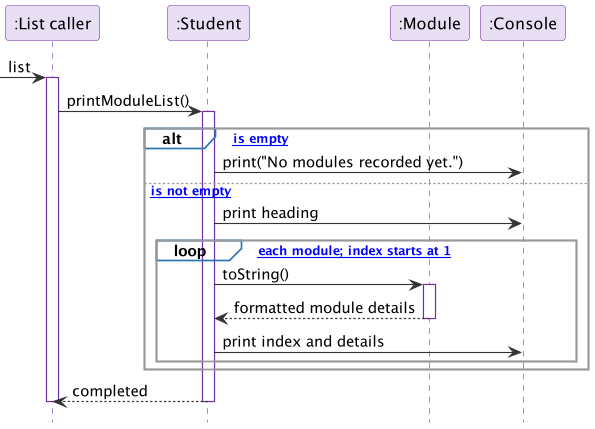

The diagram above was rendered by PlantUML. Its source (embedded in the PNG):
@startuml
!include style.puml
participant ":List caller" as C
participant ":Student" as S
participant ":Module" as M
participant ":Console" as O
[-> C : list
activate C
C -> S : printModuleList()
activate S
alt [moduleList is empty]
  S -> O : print("No modules recorded yet.")
else [moduleList is not empty]
  S -> O : print heading
  loop [for each module; index starts at 1]
    S -> M : toString()
    activate M
    M --> S : formatted module details
    deactivate M
    S -> O : print index and details
  end
end
S --> C : completed
deactivate S
deactivate C
@enduml